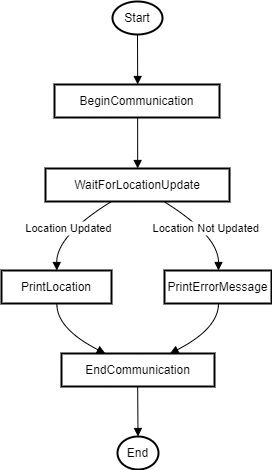

The diagram above was exported from draw.io. Its source (the exported page's mxGraphModel, read from the mxfile embedded in the PNG):
<mxGraphModel dx="1290" dy="557" grid="1" gridSize="10" guides="1" tooltips="1" connect="1" arrows="1" fold="1" page="1" pageScale="1" pageWidth="827" pageHeight="1169" math="0" shadow="0">
  <root>
    <mxCell id="0" />
    <mxCell id="1" parent="0" />
    <mxCell id="Qk-kw9KMtpJRCOKwFc9N-1" value="Start" style="whiteSpace=wrap;strokeWidth=2;shape=ellipse;perimeter=ellipsePerimeter;html=1;" vertex="1" parent="1">
      <mxGeometry x="131" y="20" width="50" height="33" as="geometry" />
    </mxCell>
    <mxCell id="Qk-kw9KMtpJRCOKwFc9N-2" value="BeginCommunication" style="whiteSpace=wrap;strokeWidth=2;" vertex="1" parent="1">
      <mxGeometry x="73" y="103" width="165" height="33" as="geometry" />
    </mxCell>
    <mxCell id="Qk-kw9KMtpJRCOKwFc9N-3" value="WaitForLocationUpdate" style="whiteSpace=wrap;strokeWidth=2;" vertex="1" parent="1">
      <mxGeometry x="64" y="187" width="184" height="33" as="geometry" />
    </mxCell>
    <mxCell id="Qk-kw9KMtpJRCOKwFc9N-4" value="PrintLocation" style="whiteSpace=wrap;strokeWidth=2;" vertex="1" parent="1">
      <mxGeometry x="20" y="289" width="110" height="33" as="geometry" />
    </mxCell>
    <mxCell id="Qk-kw9KMtpJRCOKwFc9N-5" value="EndCommunication" style="whiteSpace=wrap;strokeWidth=2;" vertex="1" parent="1">
      <mxGeometry x="80" y="372" width="153" height="33" as="geometry" />
    </mxCell>
    <mxCell id="Qk-kw9KMtpJRCOKwFc9N-6" value="PrintErrorMessage" style="whiteSpace=wrap;strokeWidth=2;" vertex="1" parent="1">
      <mxGeometry x="183" y="289" width="107" height="33" as="geometry" />
    </mxCell>
    <mxCell id="Qk-kw9KMtpJRCOKwFc9N-7" value="End" style="whiteSpace=wrap;strokeWidth=2;shape=ellipse;perimeter=ellipsePerimeter;html=1;" vertex="1" parent="1">
      <mxGeometry x="136" y="455" width="41" height="33" as="geometry" />
    </mxCell>
    <mxCell id="Qk-kw9KMtpJRCOKwFc9N-8" value="" style="curved=1;startArrow=none;endArrow=block;exitX=0.5032500457763672;exitY=1.0121212583599668;entryX=0.5040151653867779;entryY=0.012121258359966856;rounded=0;" edge="1" parent="1" source="Qk-kw9KMtpJRCOKwFc9N-1" target="Qk-kw9KMtpJRCOKwFc9N-2">
      <mxGeometry relative="1" as="geometry">
        <Array as="points" />
      </mxGeometry>
    </mxCell>
    <mxCell id="Qk-kw9KMtpJRCOKwFc9N-9" value="" style="curved=1;startArrow=none;endArrow=block;exitX=0.5040151653867779;exitY=1.0242425167199336;entryX=0.5008831646131433;entryY=-0.006060513583096591;rounded=0;" edge="1" parent="1" source="Qk-kw9KMtpJRCOKwFc9N-2" target="Qk-kw9KMtpJRCOKwFc9N-3">
      <mxGeometry relative="1" as="geometry">
        <Array as="points" />
      </mxGeometry>
    </mxCell>
    <mxCell id="Qk-kw9KMtpJRCOKwFc9N-10" value="Location Updated" style="curved=1;startArrow=none;endArrow=block;exitX=0.35676238652825587;exitY=1.0060607447768704;entryX=0.5030681956898082;entryY=-0.0121210849646366;rounded=0;" edge="1" parent="1" source="Qk-kw9KMtpJRCOKwFc9N-3" target="Qk-kw9KMtpJRCOKwFc9N-4">
      <mxGeometry relative="1" as="geometry">
        <Array as="points">
          <mxPoint x="75" y="254" />
        </Array>
      </mxGeometry>
    </mxCell>
    <mxCell id="Qk-kw9KMtpJRCOKwFc9N-11" value="" style="curved=1;startArrow=none;endArrow=block;exitX=0.5030681956898082;exitY=1.0000001733953303;entryX=0.28623356933801414;entryY=1.7339533025568182e-7;rounded=0;" edge="1" parent="1" source="Qk-kw9KMtpJRCOKwFc9N-4" target="Qk-kw9KMtpJRCOKwFc9N-5">
      <mxGeometry relative="1" as="geometry">
        <Array as="points">
          <mxPoint x="75" y="347" />
        </Array>
      </mxGeometry>
    </mxCell>
    <mxCell id="Qk-kw9KMtpJRCOKwFc9N-12" value="Location Not Updated" style="curved=1;startArrow=none;endArrow=block;exitX=0.6450039426980306;exitY=1.0060607447768704;entryX=0.5045561032874561;entryY=-0.0121210849646366;rounded=0;" edge="1" parent="1" source="Qk-kw9KMtpJRCOKwFc9N-3" target="Qk-kw9KMtpJRCOKwFc9N-6">
      <mxGeometry relative="1" as="geometry">
        <Array as="points">
          <mxPoint x="237" y="254" />
        </Array>
      </mxGeometry>
    </mxCell>
    <mxCell id="Qk-kw9KMtpJRCOKwFc9N-13" value="" style="curved=1;startArrow=none;endArrow=block;exitX=0.5045561032874561;exitY=1.0000001733953303;entryX=0.7093546958752978;entryY=1.7339533025568182e-7;rounded=0;" edge="1" parent="1" source="Qk-kw9KMtpJRCOKwFc9N-6" target="Qk-kw9KMtpJRCOKwFc9N-5">
      <mxGeometry relative="1" as="geometry">
        <Array as="points">
          <mxPoint x="237" y="347" />
        </Array>
      </mxGeometry>
    </mxCell>
    <mxCell id="Qk-kw9KMtpJRCOKwFc9N-14" value="" style="curved=1;startArrow=none;endArrow=block;exitX=0.49779413260665595;exitY=1.0121214317552971;entryX=0.49176834850776485;entryY=0.012121431755297112;rounded=0;" edge="1" parent="1" source="Qk-kw9KMtpJRCOKwFc9N-5" target="Qk-kw9KMtpJRCOKwFc9N-7">
      <mxGeometry relative="1" as="geometry">
        <Array as="points" />
      </mxGeometry>
    </mxCell>
  </root>
</mxGraphModel>